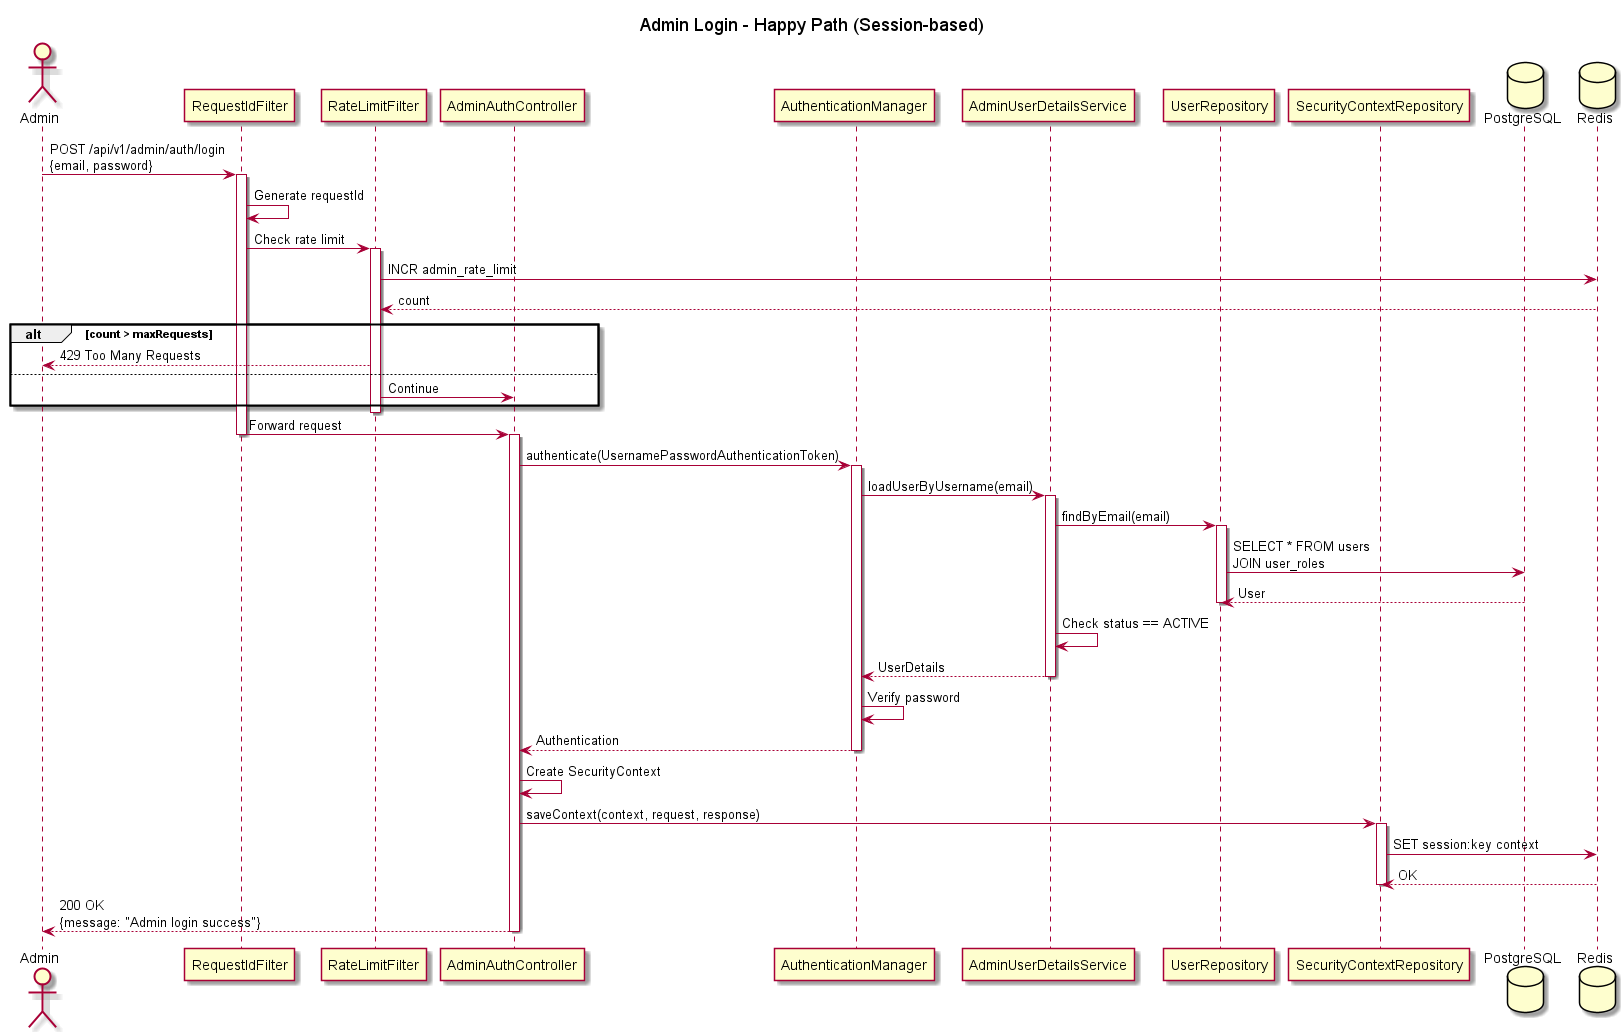

The diagram above was rendered by PlantUML. Its source (embedded in the PNG):
@startuml Admin_Login_Happy
title Admin Login - Happy Path (Session-based)

actor Admin
participant "RequestIdFilter" as Filter
participant "RateLimitFilter" as RateLimit
participant "AdminAuthController" as Controller
participant "AuthenticationManager" as AuthMgr
participant "AdminUserDetailsService" as UserDetails
participant "UserRepository" as Repo
participant "SecurityContextRepository" as Session
database PostgreSQL
database Redis

Admin -> Filter: POST /api/v1/admin/auth/login\n{email, password}
activate Filter
Filter -> Filter: Generate requestId
Filter -> RateLimit: Check rate limit
activate RateLimit
RateLimit -> Redis: INCR admin_rate_limit
Redis --> RateLimit: count
alt count > maxRequests
    RateLimit --> Admin: 429 Too Many Requests
else
    RateLimit -> Controller: Continue
end
deactivate RateLimit
Filter -> Controller: Forward request
deactivate Filter

activate Controller
Controller -> AuthMgr: authenticate(UsernamePasswordAuthenticationToken)
activate AuthMgr
AuthMgr -> UserDetails: loadUserByUsername(email)
activate UserDetails
UserDetails -> Repo: findByEmail(email)
activate Repo
Repo -> PostgreSQL: SELECT * FROM users\nJOIN user_roles
PostgreSQL --> Repo: User
deactivate Repo
UserDetails -> UserDetails: Check status == ACTIVE
UserDetails --> AuthMgr: UserDetails
deactivate UserDetails
AuthMgr -> AuthMgr: Verify password
AuthMgr --> Controller: Authentication
deactivate AuthMgr

Controller -> Controller: Create SecurityContext
Controller -> Session: saveContext(context, request, response)
activate Session
Session -> Redis: SET session:key context
Redis --> Session: OK
deactivate Session

Controller --> Admin: 200 OK\n{message: "Admin login success"}
deactivate Controller

@enduml